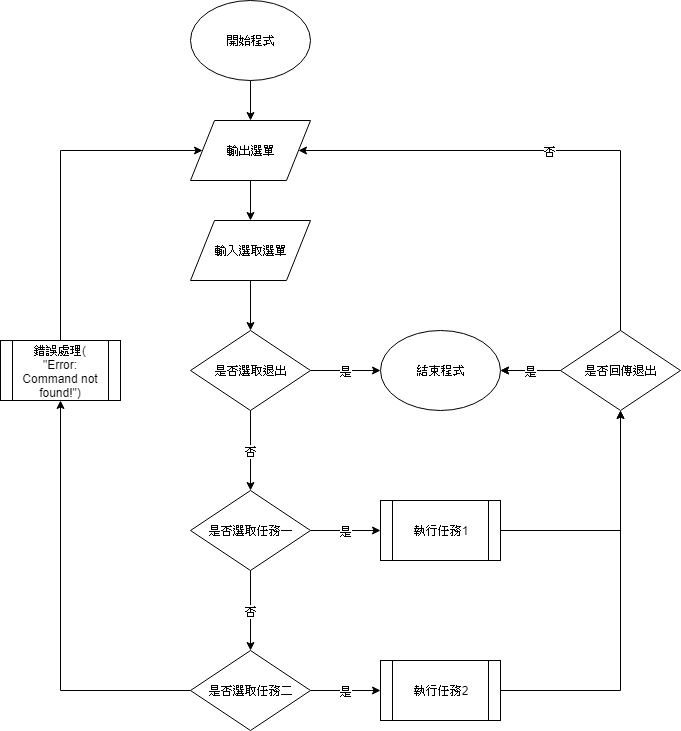

The diagram above was exported from draw.io. Its source (the exported page's mxGraphModel, read from the mxfile embedded in the PNG):
<mxGraphModel dx="870" dy="484" grid="1" gridSize="10" guides="1" tooltips="1" connect="1" arrows="1" fold="1" page="1" pageScale="1" pageWidth="827" pageHeight="1169" math="0" shadow="0">
  <root>
    <mxCell id="0" />
    <mxCell id="1" parent="0" />
    <mxCell id="8782d8c274801-3" value="" style="edgeStyle=orthogonalEdgeStyle;rounded=0;html=1;jettySize=auto;orthogonalLoop=1;" parent="1" source="2" target="2bea0428caaeb948-15" edge="1">
      <mxGeometry relative="1" as="geometry" />
    </mxCell>
    <mxCell id="2" value="開始程式" style="ellipse;whiteSpace=wrap;html=1;" parent="1" vertex="1">
      <mxGeometry x="260" y="40" width="120" height="80" as="geometry" />
    </mxCell>
    <mxCell id="3" value="結束程式" style="ellipse;whiteSpace=wrap;html=1;" parent="1" vertex="1">
      <mxGeometry x="450" y="370" width="120" height="80" as="geometry" />
    </mxCell>
    <mxCell id="2bea0428caaeb948-20" value="" style="edgeStyle=orthogonalEdgeStyle;rounded=0;html=1;jettySize=auto;orthogonalLoop=1;" parent="1" source="2bea0428caaeb948-15" target="2bea0428caaeb948-19" edge="1">
      <mxGeometry relative="1" as="geometry" />
    </mxCell>
    <mxCell id="2bea0428caaeb948-15" value="輸出選單" style="shape=parallelogram;perimeter=parallelogramPerimeter;whiteSpace=wrap;html=1;" parent="1" vertex="1">
      <mxGeometry x="260" y="160" width="120" height="60" as="geometry" />
    </mxCell>
    <mxCell id="2bea0428caaeb948-27" value="" style="edgeStyle=orthogonalEdgeStyle;rounded=0;html=1;jettySize=auto;orthogonalLoop=1;" parent="1" source="2bea0428caaeb948-19" target="2bea0428caaeb948-16" edge="1">
      <mxGeometry relative="1" as="geometry" />
    </mxCell>
    <mxCell id="2bea0428caaeb948-19" value="輸入選取選單" style="shape=parallelogram;perimeter=parallelogramPerimeter;whiteSpace=wrap;html=1;" parent="1" vertex="1">
      <mxGeometry x="260" y="260" width="120" height="60" as="geometry" />
    </mxCell>
    <mxCell id="2bea0428caaeb948-4" value="否" style="edgeStyle=orthogonalEdgeStyle;rounded=0;html=1;jettySize=auto;orthogonalLoop=1;" parent="1" source="2bea0428caaeb948-16" target="2bea0428caaeb948-3" edge="1">
      <mxGeometry relative="1" as="geometry" />
    </mxCell>
    <mxCell id="2bea0428caaeb948-26" value="是" style="edgeStyle=orthogonalEdgeStyle;rounded=0;html=1;jettySize=auto;orthogonalLoop=1;" parent="1" source="2bea0428caaeb948-16" target="3" edge="1">
      <mxGeometry relative="1" as="geometry" />
    </mxCell>
    <mxCell id="2bea0428caaeb948-16" value="是否選取退出" style="rhombus;whiteSpace=wrap;html=1;" parent="1" vertex="1">
      <mxGeometry x="260" y="370" width="120" height="80" as="geometry" />
    </mxCell>
    <mxCell id="2bea0428caaeb948-6" value="否" style="edgeStyle=orthogonalEdgeStyle;rounded=0;html=1;jettySize=auto;orthogonalLoop=1;" parent="1" source="2bea0428caaeb948-3" target="2bea0428caaeb948-5" edge="1">
      <mxGeometry relative="1" as="geometry" />
    </mxCell>
    <mxCell id="2bea0428caaeb948-13" value="是" style="edgeStyle=orthogonalEdgeStyle;rounded=0;html=1;jettySize=auto;orthogonalLoop=1;" parent="1" source="2bea0428caaeb948-3" target="2bea0428caaeb948-12" edge="1">
      <mxGeometry relative="1" as="geometry" />
    </mxCell>
    <mxCell id="2bea0428caaeb948-3" value="是否選取任務一" style="rhombus;whiteSpace=wrap;html=1;" parent="1" vertex="1">
      <mxGeometry x="260" y="530" width="120" height="80" as="geometry" />
    </mxCell>
    <mxCell id="2bea0428caaeb948-14" value="是" style="edgeStyle=orthogonalEdgeStyle;rounded=0;html=1;jettySize=auto;orthogonalLoop=1;" parent="1" source="2bea0428caaeb948-5" target="2bea0428caaeb948-11" edge="1">
      <mxGeometry relative="1" as="geometry" />
    </mxCell>
    <mxCell id="2bea0428caaeb948-5" value="是否選取任務二" style="rhombus;whiteSpace=wrap;html=1;" parent="1" vertex="1">
      <mxGeometry x="260" y="690" width="120" height="80" as="geometry" />
    </mxCell>
    <mxCell id="2bea0428caaeb948-24" value="" style="edgeStyle=orthogonalEdgeStyle;rounded=0;html=1;jettySize=auto;orthogonalLoop=1;entryX=0.5;entryY=1;exitX=0;exitY=0.5;exitDx=0;exitDy=0;" parent="1" source="2bea0428caaeb948-5" target="2bea0428caaeb948-22" edge="1">
      <mxGeometry relative="1" as="geometry">
        <mxPoint x="180" y="890" as="targetPoint" />
        <mxPoint x="260" y="890" as="sourcePoint" />
      </mxGeometry>
    </mxCell>
    <mxCell id="7fb62acc65763c3-4" style="edgeStyle=orthogonalEdgeStyle;rounded=0;html=1;exitX=1;exitY=0.5;jettySize=auto;orthogonalLoop=1;" parent="1" source="2bea0428caaeb948-11" edge="1">
      <mxGeometry relative="1" as="geometry">
        <mxPoint x="690" y="450" as="targetPoint" />
      </mxGeometry>
    </mxCell>
    <mxCell id="2bea0428caaeb948-11" value="&lt;span&gt;執行任務2&lt;/span&gt;" style="shape=process;whiteSpace=wrap;html=1;backgroundOutline=1;" parent="1" vertex="1">
      <mxGeometry x="450" y="700" width="120" height="60" as="geometry" />
    </mxCell>
    <mxCell id="7fb62acc65763c3-3" style="edgeStyle=orthogonalEdgeStyle;rounded=0;html=1;exitX=1;exitY=0.5;jettySize=auto;orthogonalLoop=1;" parent="1" source="2bea0428caaeb948-12" target="2bea0428caaeb948-18" edge="1">
      <mxGeometry relative="1" as="geometry" />
    </mxCell>
    <mxCell id="2bea0428caaeb948-12" value="執行任務1" style="shape=process;whiteSpace=wrap;html=1;backgroundOutline=1;" parent="1" vertex="1">
      <mxGeometry x="450" y="540" width="120" height="60" as="geometry" />
    </mxCell>
    <mxCell id="2bea0428caaeb948-21" value="否" style="edgeStyle=orthogonalEdgeStyle;rounded=0;html=1;jettySize=auto;orthogonalLoop=1;" parent="1" source="2bea0428caaeb948-18" target="3" edge="1">
      <mxGeometry relative="1" as="geometry">
        <mxPoint x="730" y="950" as="targetPoint" />
        <mxPoint as="offset" />
      </mxGeometry>
    </mxCell>
    <mxCell id="2bea0428caaeb948-25" value="否" style="edgeStyle=orthogonalEdgeStyle;rounded=0;html=1;jettySize=auto;orthogonalLoop=1;entryX=1;entryY=0.5;" parent="1" source="2bea0428caaeb948-18" target="2bea0428caaeb948-15" edge="1">
      <mxGeometry relative="1" as="geometry">
        <mxPoint x="801.5384521484375" y="540" as="targetPoint" />
        <Array as="points">
          <mxPoint x="690" y="190" />
        </Array>
      </mxGeometry>
    </mxCell>
    <mxCell id="7fb62acc65763c3-6" value="是" style="edgeStyle=orthogonalEdgeStyle;rounded=0;html=1;jettySize=auto;orthogonalLoop=1;" parent="1" source="2bea0428caaeb948-18" target="3" edge="1">
      <mxGeometry relative="1" as="geometry" />
    </mxCell>
    <mxCell id="2bea0428caaeb948-18" value="是否回傳退出" style="rhombus;whiteSpace=wrap;html=1;" parent="1" vertex="1">
      <mxGeometry x="630" y="370" width="120" height="80" as="geometry" />
    </mxCell>
    <mxCell id="2bea0428caaeb948-29" value="" style="edgeStyle=orthogonalEdgeStyle;rounded=0;html=1;jettySize=auto;orthogonalLoop=1;entryX=0;entryY=0.5;" parent="1" source="2bea0428caaeb948-22" target="2bea0428caaeb948-15" edge="1">
      <mxGeometry relative="1" as="geometry">
        <mxPoint x="130" y="720" as="targetPoint" />
        <Array as="points">
          <mxPoint x="130" y="190" />
        </Array>
      </mxGeometry>
    </mxCell>
    <mxCell id="2bea0428caaeb948-22" value="錯誤處理(&lt;br&gt;&lt;span&gt;&quot;&lt;/span&gt;&lt;span&gt;Error: Command not found!&lt;/span&gt;&lt;span&gt;&quot;)&lt;/span&gt;&lt;br&gt;" style="shape=process;whiteSpace=wrap;html=1;backgroundOutline=1;" parent="1" vertex="1">
      <mxGeometry x="70" y="380" width="120" height="60" as="geometry" />
    </mxCell>
  </root>
</mxGraphModel>